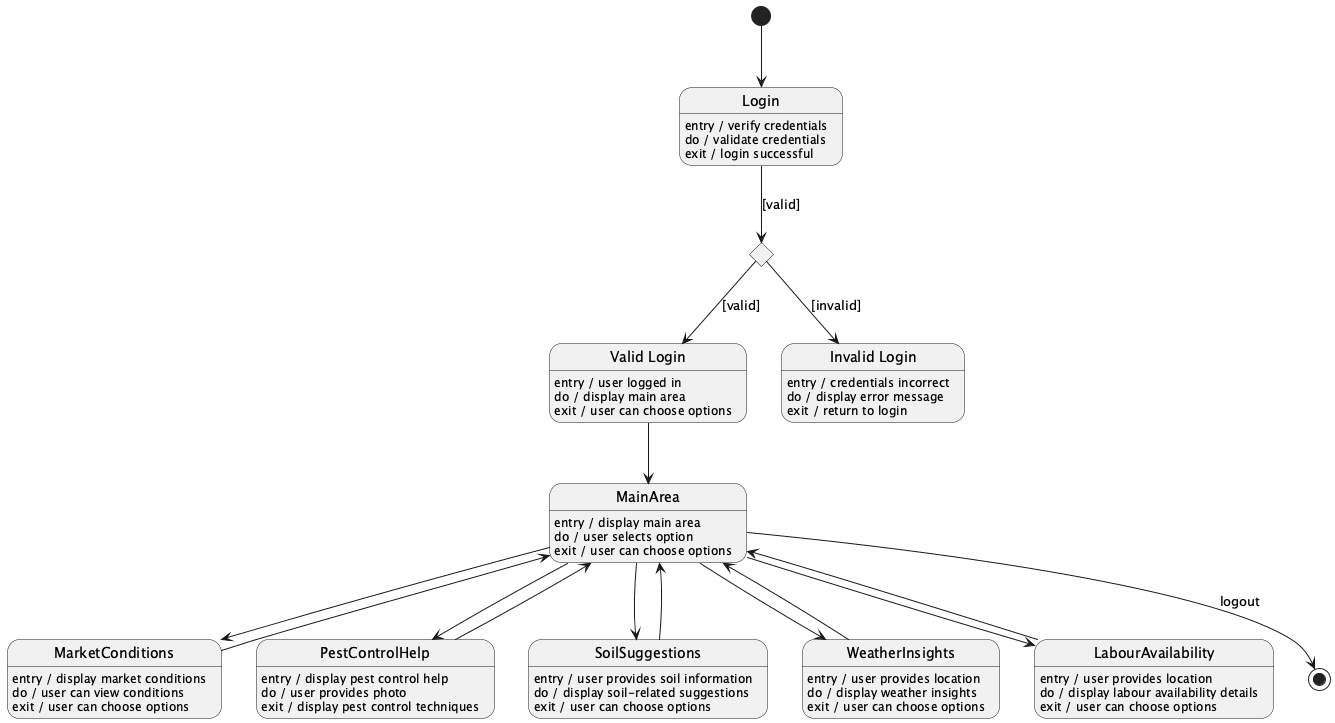

The diagram above was rendered by PlantUML. Its source (embedded in the PNG):
@startuml
[*] --> Login

state Login
Login : entry / verify credentials
Login : do / validate credentials
Login : exit / login successful

state LoginDecision <<choice>>
Login --> LoginDecision : [valid]

state "Valid Login" as ValidLogin
ValidLogin : entry / user logged in
ValidLogin : do / display main area
ValidLogin : exit / user can choose options

state "Invalid Login" as InvalidLogin
InvalidLogin : entry / credentials incorrect
InvalidLogin : do / display error message
InvalidLogin : exit / return to login

LoginDecision --> ValidLogin : [valid]
LoginDecision --> InvalidLogin : [invalid]

ValidLogin --> MainArea

state MainArea
MainArea : entry / display main area
MainArea : do / user selects option
MainArea : exit / user can choose options

MainArea --> MarketConditions
MainArea --> PestControlHelp
MainArea --> SoilSuggestions
MainArea --> WeatherInsights
MainArea --> LabourAvailability
MainArea --> [*] : logout

state MarketConditions
MarketConditions : entry / display market conditions
MarketConditions : do / user can view conditions
MarketConditions : exit / user can choose options

MarketConditions --> MainArea

state PestControlHelp
PestControlHelp : entry / display pest control help
PestControlHelp : do / user provides photo
PestControlHelp : exit / display pest control techniques

PestControlHelp --> MainArea

state SoilSuggestions
SoilSuggestions : entry / user provides soil information
SoilSuggestions : do / display soil-related suggestions
SoilSuggestions : exit / user can choose options

SoilSuggestions --> MainArea

state WeatherInsights
WeatherInsights : entry / user provides location
WeatherInsights : do / display weather insights
WeatherInsights : exit / user can choose options

WeatherInsights --> MainArea

state LabourAvailability
LabourAvailability : entry / user provides location
LabourAvailability : do / display labour availability details
LabourAvailability : exit / user can choose options

LabourAvailability --> MainArea

@enduml